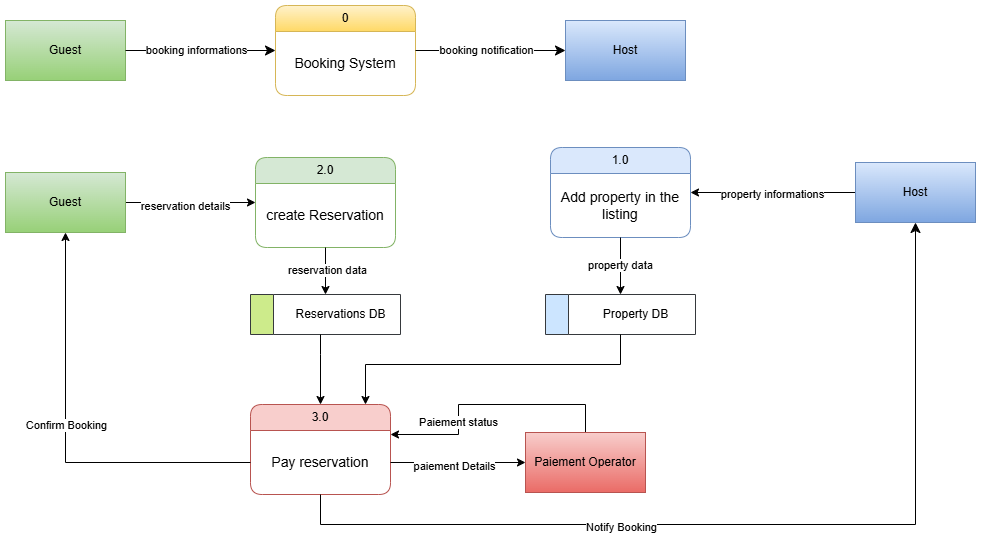

The diagram above was exported from draw.io. Its source (the exported page's mxGraphModel, read from the mxfile embedded in the PNG):
<mxGraphModel dx="1042" dy="535" grid="1" gridSize="10" guides="1" tooltips="1" connect="1" arrows="1" fold="1" page="1" pageScale="1" pageWidth="1169" pageHeight="827" math="0" shadow="0">
  <root>
    <mxCell id="0" />
    <mxCell id="1" parent="0" />
    <mxCell id="1WrTsjV4Sfq5vDlENKnB-2" value="Guest" style="rounded=0;whiteSpace=wrap;html=1;fillColor=#d5e8d4;gradientColor=#97d077;strokeColor=#82b366;" vertex="1" parent="1">
      <mxGeometry x="56" y="96" width="120" height="60" as="geometry" />
    </mxCell>
    <mxCell id="1WrTsjV4Sfq5vDlENKnB-3" value="0" style="swimlane;fontStyle=0;childLayout=stackLayout;horizontal=1;startSize=26;fillColor=#fff2cc;horizontalStack=0;resizeParent=1;resizeParentMax=0;resizeLast=0;collapsible=1;marginBottom=0;whiteSpace=wrap;html=1;rounded=1;verticalAlign=middle;align=center;gradientColor=#ffd966;strokeColor=#d6b656;" vertex="1" parent="1">
      <mxGeometry x="326" y="81" width="140" height="90" as="geometry" />
    </mxCell>
    <mxCell id="1WrTsjV4Sfq5vDlENKnB-4" value="Booking System" style="text;strokeColor=none;fillColor=none;align=center;verticalAlign=middle;spacingLeft=4;spacingRight=4;overflow=hidden;rotatable=0;points=[[0,0.5],[1,0.5]];portConstraint=eastwest;whiteSpace=wrap;html=1;fontSize=14;" vertex="1" parent="1WrTsjV4Sfq5vDlENKnB-3">
      <mxGeometry y="26" width="140" height="64" as="geometry" />
    </mxCell>
    <mxCell id="1WrTsjV4Sfq5vDlENKnB-7" value="Host" style="rounded=0;whiteSpace=wrap;html=1;fillColor=#dae8fc;gradientColor=#7ea6e0;strokeColor=#6c8ebf;" vertex="1" parent="1">
      <mxGeometry x="616" y="96" width="120" height="60" as="geometry" />
    </mxCell>
    <mxCell id="1WrTsjV4Sfq5vDlENKnB-8" value="" style="edgeStyle=segmentEdgeStyle;endArrow=classic;html=1;curved=0;rounded=0;endSize=8;startSize=8;" edge="1" parent="1" source="1WrTsjV4Sfq5vDlENKnB-3" target="1WrTsjV4Sfq5vDlENKnB-7">
      <mxGeometry width="50" height="50" relative="1" as="geometry">
        <mxPoint x="466" y="313" as="sourcePoint" />
        <mxPoint x="516" y="263" as="targetPoint" />
      </mxGeometry>
    </mxCell>
    <mxCell id="1WrTsjV4Sfq5vDlENKnB-9" value="booking notification" style="edgeLabel;html=1;align=center;verticalAlign=middle;resizable=0;points=[];" vertex="1" connectable="0" parent="1WrTsjV4Sfq5vDlENKnB-8">
      <mxGeometry x="-0.072" y="1" relative="1" as="geometry">
        <mxPoint as="offset" />
      </mxGeometry>
    </mxCell>
    <mxCell id="1WrTsjV4Sfq5vDlENKnB-11" value="" style="edgeStyle=segmentEdgeStyle;endArrow=classic;html=1;curved=0;rounded=0;endSize=8;startSize=8;" edge="1" parent="1" source="1WrTsjV4Sfq5vDlENKnB-2" target="1WrTsjV4Sfq5vDlENKnB-3">
      <mxGeometry width="50" height="50" relative="1" as="geometry">
        <mxPoint x="186" y="113" as="sourcePoint" />
        <mxPoint x="336" y="113" as="targetPoint" />
      </mxGeometry>
    </mxCell>
    <mxCell id="1WrTsjV4Sfq5vDlENKnB-12" value="booking informations" style="edgeLabel;html=1;align=center;verticalAlign=middle;resizable=0;points=[];" vertex="1" connectable="0" parent="1WrTsjV4Sfq5vDlENKnB-11">
      <mxGeometry x="-0.072" y="1" relative="1" as="geometry">
        <mxPoint as="offset" />
      </mxGeometry>
    </mxCell>
    <mxCell id="1WrTsjV4Sfq5vDlENKnB-35" style="edgeStyle=orthogonalEdgeStyle;rounded=0;orthogonalLoop=1;jettySize=auto;html=1;" edge="1" parent="1" source="1WrTsjV4Sfq5vDlENKnB-14" target="1WrTsjV4Sfq5vDlENKnB-15">
      <mxGeometry relative="1" as="geometry" />
    </mxCell>
    <mxCell id="1WrTsjV4Sfq5vDlENKnB-36" value="reservation details" style="edgeLabel;html=1;align=center;verticalAlign=middle;resizable=0;points=[];" vertex="1" connectable="0" parent="1WrTsjV4Sfq5vDlENKnB-35">
      <mxGeometry x="-0.0873" y="-3" relative="1" as="geometry">
        <mxPoint as="offset" />
      </mxGeometry>
    </mxCell>
    <mxCell id="1WrTsjV4Sfq5vDlENKnB-14" value="Guest" style="rounded=0;whiteSpace=wrap;html=1;fillColor=#d5e8d4;strokeColor=#82b366;gradientColor=#97d077;" vertex="1" parent="1">
      <mxGeometry x="56" y="248" width="120" height="60" as="geometry" />
    </mxCell>
    <mxCell id="1WrTsjV4Sfq5vDlENKnB-25" style="edgeStyle=orthogonalEdgeStyle;rounded=0;orthogonalLoop=1;jettySize=auto;html=1;" edge="1" parent="1" source="1WrTsjV4Sfq5vDlENKnB-17" target="1WrTsjV4Sfq5vDlENKnB-23">
      <mxGeometry relative="1" as="geometry" />
    </mxCell>
    <mxCell id="1WrTsjV4Sfq5vDlENKnB-26" value="property informations" style="edgeLabel;html=1;align=center;verticalAlign=middle;resizable=0;points=[];" vertex="1" connectable="0" parent="1WrTsjV4Sfq5vDlENKnB-25">
      <mxGeometry x="0.0171" y="1" relative="1" as="geometry">
        <mxPoint as="offset" />
      </mxGeometry>
    </mxCell>
    <mxCell id="1WrTsjV4Sfq5vDlENKnB-17" value="Host" style="rounded=0;whiteSpace=wrap;html=1;fillColor=#dae8fc;strokeColor=#6c8ebf;gradientColor=#7ea6e0;" vertex="1" parent="1">
      <mxGeometry x="906" y="238" width="120" height="60" as="geometry" />
    </mxCell>
    <mxCell id="1WrTsjV4Sfq5vDlENKnB-51" style="edgeStyle=orthogonalEdgeStyle;rounded=0;orthogonalLoop=1;jettySize=auto;html=1;" edge="1" parent="1" source="1WrTsjV4Sfq5vDlENKnB-22" target="1WrTsjV4Sfq5vDlENKnB-40">
      <mxGeometry relative="1" as="geometry">
        <Array as="points">
          <mxPoint x="636" y="480" />
          <mxPoint x="509" y="480" />
          <mxPoint x="509" y="510" />
        </Array>
      </mxGeometry>
    </mxCell>
    <mxCell id="1WrTsjV4Sfq5vDlENKnB-52" value="Paiement status" style="edgeLabel;html=1;align=center;verticalAlign=middle;resizable=0;points=[];" vertex="1" connectable="0" parent="1WrTsjV4Sfq5vDlENKnB-51">
      <mxGeometry x="0.3627" y="-1" relative="1" as="geometry">
        <mxPoint as="offset" />
      </mxGeometry>
    </mxCell>
    <mxCell id="1WrTsjV4Sfq5vDlENKnB-22" value="Paiement Operator" style="rounded=0;whiteSpace=wrap;html=1;fillColor=#f8cecc;strokeColor=#b85450;gradientColor=#ea6b66;" vertex="1" parent="1">
      <mxGeometry x="576" y="508" width="120" height="60" as="geometry" />
    </mxCell>
    <mxCell id="1WrTsjV4Sfq5vDlENKnB-23" value="1.0" style="swimlane;fontStyle=0;childLayout=stackLayout;horizontal=1;startSize=26;fillColor=#dae8fc;horizontalStack=0;resizeParent=1;resizeParentMax=0;resizeLast=0;collapsible=1;marginBottom=0;whiteSpace=wrap;html=1;rounded=1;verticalAlign=middle;align=center;strokeColor=#6c8ebf;" vertex="1" parent="1">
      <mxGeometry x="601" y="223" width="140" height="90" as="geometry" />
    </mxCell>
    <mxCell id="1WrTsjV4Sfq5vDlENKnB-24" value="Add property in the listing" style="text;strokeColor=none;fillColor=none;align=center;verticalAlign=middle;spacingLeft=4;spacingRight=4;overflow=hidden;rotatable=0;points=[[0,0.5],[1,0.5]];portConstraint=eastwest;whiteSpace=wrap;html=1;fontSize=14;" vertex="1" parent="1WrTsjV4Sfq5vDlENKnB-23">
      <mxGeometry y="26" width="140" height="64" as="geometry" />
    </mxCell>
    <mxCell id="1WrTsjV4Sfq5vDlENKnB-30" value="" style="group;" vertex="1" connectable="0" parent="1">
      <mxGeometry x="596" y="370" width="200" height="40" as="geometry" />
    </mxCell>
    <mxCell id="1WrTsjV4Sfq5vDlENKnB-27" value="" style="swimlane;horizontal=0;whiteSpace=wrap;html=1;fillColor=#cce5ff;strokeColor=#36393d;" vertex="1" parent="1WrTsjV4Sfq5vDlENKnB-30">
      <mxGeometry width="150" height="40" as="geometry">
        <mxRectangle x="420" y="414" width="40" height="140" as="alternateBounds" />
      </mxGeometry>
    </mxCell>
    <mxCell id="1WrTsjV4Sfq5vDlENKnB-29" value="Property DB" style="text;html=1;align=center;verticalAlign=middle;resizable=0;points=[];autosize=1;strokeColor=none;fillColor=none;" vertex="1" parent="1WrTsjV4Sfq5vDlENKnB-27">
      <mxGeometry x="45" y="5" width="90" height="30" as="geometry" />
    </mxCell>
    <mxCell id="1WrTsjV4Sfq5vDlENKnB-31" value="" style="endArrow=classic;html=1;rounded=0;" edge="1" parent="1" source="1WrTsjV4Sfq5vDlENKnB-23" target="1WrTsjV4Sfq5vDlENKnB-27">
      <mxGeometry width="50" height="50" relative="1" as="geometry">
        <mxPoint x="626" y="240" as="sourcePoint" />
        <mxPoint x="676" y="190" as="targetPoint" />
      </mxGeometry>
    </mxCell>
    <mxCell id="1WrTsjV4Sfq5vDlENKnB-38" value="property data" style="edgeLabel;html=1;align=center;verticalAlign=middle;resizable=0;points=[];" vertex="1" connectable="0" parent="1WrTsjV4Sfq5vDlENKnB-31">
      <mxGeometry x="-0.0456" y="-1" relative="1" as="geometry">
        <mxPoint as="offset" />
      </mxGeometry>
    </mxCell>
    <mxCell id="1WrTsjV4Sfq5vDlENKnB-15" value="2.0" style="swimlane;fontStyle=0;childLayout=stackLayout;horizontal=1;startSize=26;fillColor=#d5e8d4;horizontalStack=0;resizeParent=1;resizeParentMax=0;resizeLast=0;collapsible=1;marginBottom=0;whiteSpace=wrap;html=1;rounded=1;verticalAlign=middle;align=center;strokeColor=#82b366;" vertex="1" parent="1">
      <mxGeometry x="306" y="233" width="140" height="90" as="geometry" />
    </mxCell>
    <mxCell id="1WrTsjV4Sfq5vDlENKnB-16" value="create Reservation" style="text;strokeColor=none;fillColor=none;align=center;verticalAlign=middle;spacingLeft=4;spacingRight=4;overflow=hidden;rotatable=0;points=[[0,0.5],[1,0.5]];portConstraint=eastwest;whiteSpace=wrap;html=1;fontSize=14;" vertex="1" parent="1WrTsjV4Sfq5vDlENKnB-15">
      <mxGeometry y="26" width="140" height="64" as="geometry" />
    </mxCell>
    <mxCell id="1WrTsjV4Sfq5vDlENKnB-33" value="" style="swimlane;horizontal=0;whiteSpace=wrap;html=1;fillColor=#cdeb8b;strokeColor=#36393d;" vertex="1" parent="1">
      <mxGeometry x="301" y="370" width="150" height="40" as="geometry">
        <mxRectangle x="420" y="414" width="40" height="140" as="alternateBounds" />
      </mxGeometry>
    </mxCell>
    <mxCell id="1WrTsjV4Sfq5vDlENKnB-34" value="Reservations DB" style="text;html=1;align=center;verticalAlign=middle;resizable=0;points=[];autosize=1;strokeColor=none;fillColor=none;" vertex="1" parent="1WrTsjV4Sfq5vDlENKnB-33">
      <mxGeometry x="35" y="5" width="110" height="30" as="geometry" />
    </mxCell>
    <mxCell id="1WrTsjV4Sfq5vDlENKnB-37" value="" style="endArrow=classic;html=1;rounded=0;" edge="1" parent="1" source="1WrTsjV4Sfq5vDlENKnB-15" target="1WrTsjV4Sfq5vDlENKnB-33">
      <mxGeometry width="50" height="50" relative="1" as="geometry">
        <mxPoint x="366" y="350" as="sourcePoint" />
        <mxPoint x="366" y="391" as="targetPoint" />
      </mxGeometry>
    </mxCell>
    <mxCell id="1WrTsjV4Sfq5vDlENKnB-39" value="reservation data" style="edgeLabel;html=1;align=center;verticalAlign=middle;resizable=0;points=[];" vertex="1" connectable="0" parent="1WrTsjV4Sfq5vDlENKnB-37">
      <mxGeometry x="-0.0553" y="1" relative="1" as="geometry">
        <mxPoint as="offset" />
      </mxGeometry>
    </mxCell>
    <mxCell id="1WrTsjV4Sfq5vDlENKnB-40" value="3.0" style="swimlane;fontStyle=0;childLayout=stackLayout;horizontal=1;startSize=26;fillColor=#f8cecc;horizontalStack=0;resizeParent=1;resizeParentMax=0;resizeLast=0;collapsible=1;marginBottom=0;whiteSpace=wrap;html=1;rounded=1;verticalAlign=middle;align=center;strokeColor=#b85450;" vertex="1" parent="1">
      <mxGeometry x="301" y="480" width="140" height="90" as="geometry" />
    </mxCell>
    <mxCell id="1WrTsjV4Sfq5vDlENKnB-41" value="Pay reservation" style="text;strokeColor=none;fillColor=none;align=center;verticalAlign=middle;spacingLeft=4;spacingRight=4;overflow=hidden;rotatable=0;points=[[0,0.5],[1,0.5]];portConstraint=eastwest;whiteSpace=wrap;html=1;fontSize=14;" vertex="1" parent="1WrTsjV4Sfq5vDlENKnB-40">
      <mxGeometry y="26" width="140" height="64" as="geometry" />
    </mxCell>
    <mxCell id="1WrTsjV4Sfq5vDlENKnB-42" style="edgeStyle=orthogonalEdgeStyle;rounded=0;orthogonalLoop=1;jettySize=auto;html=1;" edge="1" parent="1" source="1WrTsjV4Sfq5vDlENKnB-41" target="1WrTsjV4Sfq5vDlENKnB-22">
      <mxGeometry relative="1" as="geometry" />
    </mxCell>
    <mxCell id="1WrTsjV4Sfq5vDlENKnB-43" value="paiement Details" style="edgeLabel;html=1;align=center;verticalAlign=middle;resizable=0;points=[];" vertex="1" connectable="0" parent="1WrTsjV4Sfq5vDlENKnB-42">
      <mxGeometry x="-0.0637" y="-3" relative="1" as="geometry">
        <mxPoint as="offset" />
      </mxGeometry>
    </mxCell>
    <mxCell id="1WrTsjV4Sfq5vDlENKnB-44" style="edgeStyle=orthogonalEdgeStyle;rounded=0;orthogonalLoop=1;jettySize=auto;html=1;" edge="1" parent="1" source="1WrTsjV4Sfq5vDlENKnB-41" target="1WrTsjV4Sfq5vDlENKnB-14">
      <mxGeometry relative="1" as="geometry" />
    </mxCell>
    <mxCell id="1WrTsjV4Sfq5vDlENKnB-45" value="Confirm Booking" style="edgeLabel;html=1;align=center;verticalAlign=middle;resizable=0;points=[];" vertex="1" connectable="0" parent="1WrTsjV4Sfq5vDlENKnB-44">
      <mxGeometry x="0.0766" relative="1" as="geometry">
        <mxPoint as="offset" />
      </mxGeometry>
    </mxCell>
    <mxCell id="1WrTsjV4Sfq5vDlENKnB-47" value="" style="edgeStyle=segmentEdgeStyle;endArrow=classic;html=1;curved=0;rounded=0;endSize=8;startSize=8;" edge="1" parent="1" source="1WrTsjV4Sfq5vDlENKnB-40" target="1WrTsjV4Sfq5vDlENKnB-17">
      <mxGeometry width="50" height="50" relative="1" as="geometry">
        <mxPoint x="401" y="650" as="sourcePoint" />
        <mxPoint x="451" y="600" as="targetPoint" />
        <Array as="points">
          <mxPoint x="371" y="600" />
          <mxPoint x="966" y="600" />
        </Array>
      </mxGeometry>
    </mxCell>
    <mxCell id="1WrTsjV4Sfq5vDlENKnB-48" value="Notify Booking" style="edgeLabel;html=1;align=center;verticalAlign=middle;resizable=0;points=[];" vertex="1" connectable="0" parent="1WrTsjV4Sfq5vDlENKnB-47">
      <mxGeometry x="-0.0569" y="-2" relative="1" as="geometry">
        <mxPoint x="-107" as="offset" />
      </mxGeometry>
    </mxCell>
    <mxCell id="1WrTsjV4Sfq5vDlENKnB-49" style="edgeStyle=orthogonalEdgeStyle;rounded=0;orthogonalLoop=1;jettySize=auto;html=1;" edge="1" parent="1" source="1WrTsjV4Sfq5vDlENKnB-27" target="1WrTsjV4Sfq5vDlENKnB-40">
      <mxGeometry relative="1" as="geometry">
        <mxPoint x="636" y="390" as="sourcePoint" />
        <Array as="points">
          <mxPoint x="671" y="440" />
          <mxPoint x="416" y="440" />
        </Array>
      </mxGeometry>
    </mxCell>
    <mxCell id="1WrTsjV4Sfq5vDlENKnB-50" style="edgeStyle=orthogonalEdgeStyle;rounded=0;orthogonalLoop=1;jettySize=auto;html=1;" edge="1" parent="1" source="1WrTsjV4Sfq5vDlENKnB-33" target="1WrTsjV4Sfq5vDlENKnB-40">
      <mxGeometry relative="1" as="geometry">
        <Array as="points">
          <mxPoint x="371" y="430" />
          <mxPoint x="371" y="430" />
        </Array>
      </mxGeometry>
    </mxCell>
  </root>
</mxGraphModel>